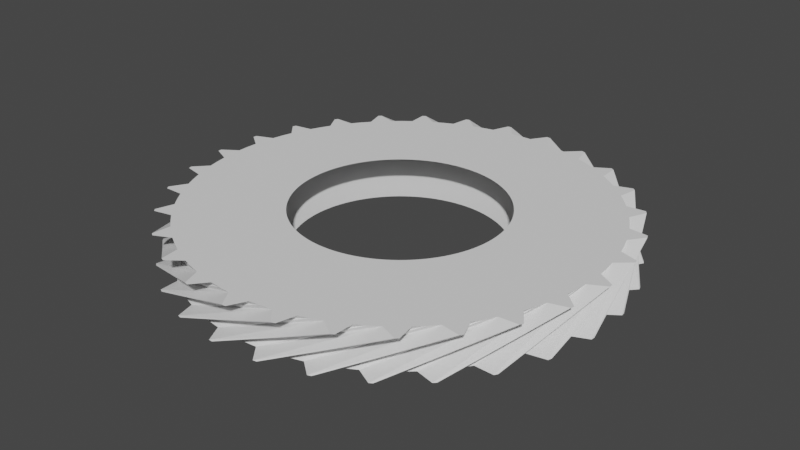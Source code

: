 # Source: gear29.blend  (saved by Blender 3.5.10; exported with 4.5.12 LTS)
import bpy
from mathutils import Matrix  # noqa: F401  (used for matrix-valued properties, if any)

bpy.ops.wm.read_factory_settings(use_empty=True)
scene = bpy.context.scene
scene.name = 'Scene'

# ---- collections
col_collection = bpy.data.collections.new('Collection'); scene.collection.children.link(col_collection)

# ---- world
world_world = bpy.data.worlds.new('World'); scene.world = world_world
world_world.use_nodes = True; world_world.node_tree.nodes.clear()
_N = world_world.node_tree.nodes; _L = world_world.node_tree.links
n0 = _N.new('ShaderNodeOutputWorld'); n0.name = 'World Output'; n0.location = (300, 300)
n1 = _N.new('ShaderNodeBackground'); n1.name = 'Background'; n1.location = (10, 300)
n1.inputs[0].default_value = (0.05088, 0.05088, 0.05088, 1.0)
_L.new(n1.outputs[0], n0.inputs[0])
n0.is_active_output = True
world_world.color = (0.05088, 0.05088, 0.05088)
world_world.use_sun_shadow = False
world_world.sun_shadow_jitter_overblur = 0.0

# ---- meshes
me_gear = bpy.data.meshes.new('Gear')
me_gear.from_pydata([(1.02, 0.0, -0.2), (1.019, 0.05522, -0.2), (1.014, 0.1103, -0.2), (1.007, 0.165, -0.2), (2.03, 0.0, -0.2), (2.027, 0.1099, -0.2), (2.018, 0.2195, -0.2), (2.003, 0.3284, -0.2), (2.027, 0.1099, -0.2), (2.018, 0.2195, -0.2), (2.003, 0.3284, -0.2), (2.179, 0.2186, -0.2), (2.177, 0.2368, -0.2), (2.175, 0.2549, -0.2), (0.8841, 0.5086, 0.2), (0.8553, 0.5557, 0.2), (0.824, 0.6012, 0.2), (0.7902, 0.645, 0.2), (1.76, 1.012, 0.2), (1.702, 1.106, 0.2), (1.64, 1.197, 0.2), (1.573, 1.284, 0.2), (1.702, 1.106, 0.2), (1.64, 1.197, 0.2), (1.573, 1.284, 0.2), (1.78, 1.276, 0.2), (1.769, 1.291, 0.2), (1.758, 1.306, 0.2), (0.9962, 0.2193, -0.2), (0.9828, 0.2729, -0.2), (0.9666, 0.3257, -0.2), (0.9476, 0.3775, -0.2), (1.983, 0.4364, -0.2), (1.956, 0.5431, -0.2), (1.924, 0.6482, -0.2), (1.886, 0.7514, -0.2), (1.956, 0.5431, -0.2), (1.924, 0.6482, -0.2), (1.886, 0.7514, -0.2), (2.081, 0.682, -0.2), (2.075, 0.6993, -0.2), (2.069, 0.7165, -0.2), (0.7541, 0.6868, 0.2), (0.7159, 0.7266, 0.2), (0.6755, 0.7643, 0.2), (0.6331, 0.7997, 0.2), (1.501, 1.367, 0.2), (1.425, 1.446, 0.2), (1.344, 1.521, 0.2), (1.26, 1.592, 0.2), (1.425, 1.446, 0.2), (1.344, 1.521, 0.2), (1.26, 1.592, 0.2), (1.464, 1.629, 0.2), (1.45, 1.641, 0.2), (1.437, 1.653, 0.2), (0.9257, 0.4283, -0.2), (0.9012, 0.4778, -0.2), (0.874, 0.5259, -0.2), (0.8442, 0.5724, -0.2), (1.842, 0.8524, -0.2), (1.794, 0.9509, -0.2), (1.739, 1.047, -0.2), (1.68, 1.139, -0.2), (1.794, 0.9509, -0.2), (1.739, 1.047, -0.2), (1.68, 1.139, -0.2), (1.886, 1.113, -0.2), (1.877, 1.129, -0.2), (1.867, 1.145, -0.2), (0.5889, 0.8328, 0.2), (0.5429, 0.8635, 0.2), (0.4954, 0.8916, 0.2), (0.4464, 0.9171, 0.2), (1.172, 1.658, 0.2), (1.081, 1.719, 0.2), (0.9859, 1.775, 0.2), (0.8884, 1.825, 0.2), (1.081, 1.719, 0.2), (0.9859, 1.775, 0.2), (0.8884, 1.825, 0.2), (1.08, 1.905, 0.2), (1.064, 1.914, 0.2), (1.048, 1.923, 0.2), (0.812, 0.6173, -0.2), (0.7774, 0.6603, -0.2), (0.7405, 0.7015, -0.2), (0.7015, 0.7405, -0.2), (1.616, 1.229, -0.2), (1.547, 1.314, -0.2), (1.474, 1.396, -0.2), (1.396, 1.474, -0.2), (1.547, 1.314, -0.2), (1.474, 1.396, -0.2), (1.396, 1.474, -0.2), (1.602, 1.493, -0.2), (1.59, 1.506, -0.2), (1.577, 1.519, -0.2), (0.3961, 0.94, 0.2), (0.3446, 0.96, 0.2), (0.2921, 0.9773, 0.2), (0.2388, 0.9917, 0.2), (0.7882, 1.871, 0.2), (0.6858, 1.911, 0.2), (0.5814, 1.945, 0.2), (0.4752, 1.974, 0.2), (0.6858, 1.911, 0.2), (0.5814, 1.945, 0.2), (0.4752, 1.974, 0.2), (0.6446, 2.093, 0.2), (0.6272, 2.098, 0.2), (0.6097, 2.103, 0.2), (0.6603, 0.7774, -0.2), (0.6173, 0.812, -0.2), (0.5724, 0.8442, -0.2), (0.5259, 0.874, -0.2), (1.314, 1.547, -0.2), (1.229, 1.616, -0.2), (1.139, 1.68, -0.2), (1.047, 1.739, -0.2), (1.229, 1.616, -0.2), (1.139, 1.68, -0.2), (1.047, 1.739, -0.2), (1.244, 1.802, -0.2), (1.229, 1.813, -0.2), (1.214, 1.823, -0.2), (0.1847, 1.003, 0.2), (0.1302, 1.012, 0.2), (0.0752, 1.017, 0.2), (0.02002, 1.02, 0.2), (0.3677, 1.996, 0.2), (0.259, 2.013, 0.2), (0.1497, 2.024, 0.2), (0.03984, 2.03, 0.2), (0.259, 2.013, 0.2), (0.1497, 2.024, 0.2), (0.03984, 2.03, 0.2), (0.1796, 2.183, 0.2), (0.1615, 2.184, 0.2), (0.1433, 2.185, 0.2), (0.4778, 0.9012, -0.2), (0.4283, 0.9257, -0.2), (0.3775, 0.9476, -0.2), (0.3257, 0.9666, -0.2), (0.9509, 1.794, -0.2), (0.8524, 1.842, -0.2), (0.7514, 1.886, -0.2), (0.6482, 1.924, -0.2), (0.8524, 1.842, -0.2), (0.7514, 1.886, -0.2), (0.6482, 1.924, -0.2), (0.8275, 2.028, -0.2), (0.8106, 2.034, -0.2), (0.7936, 2.041, -0.2), (-0.03522, 1.019, 0.2), (-0.09036, 1.016, 0.2), (-0.1452, 1.01, 0.2), (-0.1997, 1.0, 0.2), (-0.0701, 2.029, 0.2), (-0.1798, 2.022, 0.2), (-0.289, 2.009, 0.2), (-0.3974, 1.991, 0.2), (-0.1798, 2.022, 0.2), (-0.289, 2.009, 0.2), (-0.3974, 1.991, 0.2), (-0.2938, 2.17, 0.2), (-0.3118, 2.168, 0.2), (-0.3299, 2.165, 0.2), (0.2729, 0.9828, -0.2), (0.2193, 0.9962, -0.2), (0.165, 1.007, -0.2), (0.1103, 1.014, -0.2), (0.5431, 1.956, -0.2), (0.4364, 1.983, -0.2), (0.3284, 2.003, -0.2), (0.2195, 2.018, -0.2), (0.4364, 1.983, -0.2), (0.3284, 2.003, -0.2), (0.2195, 2.018, -0.2), (0.3723, 2.158, -0.2), (0.3543, 2.161, -0.2), (0.3363, 2.164, -0.2), (-0.2535, 0.988, 0.2), (-0.3067, 0.9728, 0.2), (-0.3589, 0.9548, 0.2), (-0.41, 0.934, 0.2), (-0.5046, 1.966, 0.2), (-0.6103, 1.936, 0.2), (-0.7142, 1.9, 0.2), (-0.8161, 1.859, 0.2), (-0.6103, 1.936, 0.2), (-0.7142, 1.9, 0.2), (-0.8161, 1.859, 0.2), (-0.7534, 2.056, 0.2), (-0.7705, 2.05, 0.2), (-0.7876, 2.043, 0.2), (0.05522, 1.019, -0.2), (6.246e-17, 1.02, -0.2), (-0.05522, 1.019, -0.2), (-0.1103, 1.014, -0.2), (0.1099, 2.027, -0.2), (1.243e-16, 2.03, -0.2), (-0.1099, 2.027, -0.2), (-0.2195, 2.018, -0.2), (1.243e-16, 2.03, -0.2), (-0.1099, 2.027, -0.2), (-0.2195, 2.018, -0.2), (-0.1003, 2.188, -0.2), (-0.1186, 2.187, -0.2), (-0.1368, 2.186, -0.2), (-0.46, 0.9104, 0.2), (-0.5086, 0.8841, 0.2), (-0.5557, 0.8553, 0.2), (-0.6012, 0.824, 0.2), (-0.9155, 1.812, 0.2), (-1.012, 1.76, 0.2), (-1.106, 1.702, 0.2), (-1.197, 1.64, 0.2), (-1.012, 1.76, 0.2), (-1.106, 1.702, 0.2), (-1.197, 1.64, 0.2), (-1.178, 1.846, 0.2), (-1.193, 1.836, 0.2), (-1.208, 1.826, 0.2), (-0.165, 1.007, -0.2), (-0.2193, 0.9962, -0.2), (-0.2729, 0.9828, -0.2), (-0.3257, 0.9666, -0.2), (-0.3284, 2.003, -0.2), (-0.4364, 1.983, -0.2), (-0.5431, 1.956, -0.2), (-0.6482, 1.924, -0.2), (-0.4364, 1.983, -0.2), (-0.5431, 1.956, -0.2), (-0.6482, 1.924, -0.2), (-0.5683, 2.115, -0.2), (-0.5859, 2.11, -0.2), (-0.6034, 2.105, -0.2), (-0.645, 0.7902, 0.2), (-0.6868, 0.7541, 0.2), (-0.7266, 0.7159, 0.2), (-0.7643, 0.6755, 0.2), (-1.284, 1.573, 0.2), (-1.367, 1.501, 0.2), (-1.446, 1.425, 0.2), (-1.521, 1.344, 0.2), (-1.367, 1.501, 0.2), (-1.446, 1.425, 0.2), (-1.521, 1.344, 0.2), (-1.547, 1.55, 0.2), (-1.56, 1.537, 0.2), (-1.573, 1.524, 0.2), (-0.3775, 0.9476, -0.2), (-0.4283, 0.9257, -0.2), (-0.4778, 0.9012, -0.2), (-0.5259, 0.874, -0.2), (-0.7514, 1.886, -0.2), (-0.8524, 1.842, -0.2), (-0.9509, 1.794, -0.2), (-1.047, 1.739, -0.2), (-0.8524, 1.842, -0.2), (-0.9509, 1.794, -0.2), (-1.047, 1.739, -0.2), (-1.01, 1.943, -0.2), (-1.026, 1.935, -0.2), (-1.042, 1.926, -0.2), (-0.7997, 0.6331, 0.2), (-0.8328, 0.5889, 0.2), (-0.8635, 0.5429, 0.2), (-0.8916, 0.4954, 0.2), (-1.592, 1.26, 0.2), (-1.658, 1.172, 0.2), (-1.719, 1.081, 0.2), (-1.775, 0.9859, 0.2), (-1.658, 1.172, 0.2), (-1.719, 1.081, 0.2), (-1.775, 0.9859, 0.2), (-1.844, 1.181, 0.2), (-1.854, 1.166, 0.2), (-1.864, 1.15, 0.2), (-0.5724, 0.8442, -0.2), (-0.6173, 0.812, -0.2), (-0.6603, 0.7774, -0.2), (-0.7015, 0.7405, -0.2), (-1.139, 1.68, -0.2), (-1.229, 1.616, -0.2), (-1.314, 1.547, -0.2), (-1.396, 1.474, -0.2), (-1.229, 1.616, -0.2), (-1.314, 1.547, -0.2), (-1.396, 1.474, -0.2), (-1.404, 1.681, -0.2), (-1.418, 1.669, -0.2), (-1.432, 1.657, -0.2), (-0.9171, 0.4464, 0.2), (-0.94, 0.3961, 0.2), (-0.96, 0.3446, 0.2), (-0.9773, 0.2921, 0.2), (-1.825, 0.8884, 0.2), (-1.871, 0.7882, 0.2), (-1.911, 0.6858, 0.2), (-1.945, 0.5814, 0.2), (-1.871, 0.7882, 0.2), (-1.911, 0.6858, 0.2), (-1.945, 0.5814, 0.2), (-2.055, 0.757, 0.2), (-2.061, 0.7399, 0.2), (-2.067, 0.7227, 0.2), (-0.7405, 0.7015, -0.2), (-0.7774, 0.6603, -0.2), (-0.812, 0.6173, -0.2), (-0.8442, 0.5724, -0.2), (-1.474, 1.396, -0.2), (-1.547, 1.314, -0.2), (-1.616, 1.229, -0.2), (-1.68, 1.139, -0.2), (-1.547, 1.314, -0.2), (-1.616, 1.229, -0.2), (-1.68, 1.139, -0.2), (-1.732, 1.34, -0.2), (-1.743, 1.325, -0.2), (-1.754, 1.311, -0.2), (-0.9917, 0.2388, 0.2), (-1.003, 0.1847, 0.2), (-1.012, 0.1302, 0.2), (-1.017, 0.0752, 0.2), (-1.974, 0.4752, 0.2), (-1.996, 0.3677, 0.2), (-2.013, 0.259, 0.2), (-2.024, 0.1497, 0.2), (-1.996, 0.3677, 0.2), (-2.013, 0.259, 0.2), (-2.024, 0.1497, 0.2), (-2.17, 0.2975, 0.2), (-2.172, 0.2795, 0.2), (-2.174, 0.2614, 0.2), (-0.874, 0.5259, -0.2), (-0.9012, 0.4778, -0.2), (-0.9257, 0.4283, -0.2), (-0.9476, 0.3775, -0.2), (-1.739, 1.047, -0.2), (-1.794, 0.9509, -0.2), (-1.842, 0.8524, -0.2), (-1.886, 0.7514, -0.2), (-1.794, 0.9509, -0.2), (-1.842, 0.8524, -0.2), (-1.886, 0.7514, -0.2), (-1.98, 0.9361, -0.2), (-1.988, 0.9196, -0.2), (-1.995, 0.903, -0.2), (-1.02, 0.02002, 0.2), (-1.019, -0.03522, 0.2), (-1.016, -0.09036, 0.2), (-1.01, -0.1452, 0.2), (-2.03, 0.03984, 0.2), (-2.029, -0.0701, 0.2), (-2.022, -0.1798, 0.2), (-2.009, -0.289, 0.2), (-2.029, -0.0701, 0.2), (-2.022, -0.1798, 0.2), (-2.009, -0.289, 0.2), (-2.183, -0.1758, 0.2), (-2.181, -0.194, 0.2), (-2.18, -0.2122, 0.2), (-0.9666, 0.3257, -0.2), (-0.9828, 0.2729, -0.2), (-0.9962, 0.2193, -0.2), (-1.007, 0.165, -0.2), (-1.924, 0.6482, -0.2), (-1.956, 0.5431, -0.2), (-1.983, 0.4364, -0.2), (-2.003, 0.3284, -0.2), (-1.956, 0.5431, -0.2), (-1.983, 0.4364, -0.2), (-2.003, 0.3284, -0.2), (-2.135, 0.4886, -0.2), (-2.139, 0.4708, -0.2), (-2.143, 0.4529, -0.2), (-1.0, -0.1997, 0.2), (-0.988, -0.2535, 0.2), (-0.9728, -0.3067, 0.2), (-0.9548, -0.3589, 0.2), (-1.991, -0.3974, 0.2), (-1.966, -0.5046, 0.2), (-1.936, -0.6103, 0.2), (-1.9, -0.7142, 0.2), (-1.966, -0.5046, 0.2), (-1.936, -0.6103, 0.2), (-1.9, -0.7142, 0.2), (-2.094, -0.641, 0.2), (-2.089, -0.6584, 0.2), (-2.083, -0.6758, 0.2), (-1.014, 0.1103, -0.2), (-1.019, 0.05522, -0.2), (-1.02, 1.249e-16, -0.2), (-1.019, -0.05522, -0.2), (-2.018, 0.2195, -0.2), (-2.027, 0.1099, -0.2), (-2.03, 2.486e-16, -0.2), (-2.027, -0.1099, -0.2), (-2.027, 0.1099, -0.2), (-2.03, 2.486e-16, -0.2), (-2.027, -0.1099, -0.2), (-2.19, 0.01825, -0.2), (-2.19, 2.682e-16, -0.2), (-2.19, -0.01825, -0.2), (-0.934, -0.41, 0.2), (-0.9104, -0.46, 0.2), (-0.8841, -0.5086, 0.2), (-0.8553, -0.5557, 0.2), (-1.859, -0.8161, 0.2), (-1.812, -0.9155, 0.2), (-1.76, -1.012, 0.2), (-1.702, -1.106, 0.2), (-1.812, -0.9155, 0.2), (-1.76, -1.012, 0.2), (-1.702, -1.106, 0.2), (-1.907, -1.076, 0.2), (-1.898, -1.092, 0.2), (-1.889, -1.108, 0.2), (-1.014, -0.1103, -0.2), (-1.007, -0.165, -0.2), (-0.9962, -0.2193, -0.2), (-0.9828, -0.2729, -0.2), (-2.018, -0.2195, -0.2), (-2.003, -0.3284, -0.2), (-1.983, -0.4364, -0.2), (-1.956, -0.5431, -0.2), (-2.003, -0.3284, -0.2), (-1.983, -0.4364, -0.2), (-1.956, -0.5431, -0.2), (-2.143, -0.4529, -0.2), (-2.139, -0.4708, -0.2), (-2.135, -0.4886, -0.2), (-0.824, -0.6012, 0.2), (-0.7902, -0.645, 0.2), (-0.7541, -0.6868, 0.2), (-0.7159, -0.7266, 0.2), (-1.64, -1.197, 0.2), (-1.573, -1.284, 0.2), (-1.501, -1.367, 0.2), (-1.425, -1.446, 0.2), (-1.573, -1.284, 0.2), (-1.501, -1.367, 0.2), (-1.425, -1.446, 0.2), (-1.631, -1.461, 0.2), (-1.619, -1.475, 0.2), (-1.607, -1.488, 0.2), (-0.9666, -0.3257, -0.2), (-0.9476, -0.3775, -0.2), (-0.9257, -0.4283, -0.2), (-0.9012, -0.4778, -0.2), (-1.924, -0.6482, -0.2), (-1.886, -0.7514, -0.2), (-1.842, -0.8524, -0.2), (-1.794, -0.9509, -0.2), (-1.886, -0.7514, -0.2), (-1.842, -0.8524, -0.2), (-1.794, -0.9509, -0.2), (-1.995, -0.903, -0.2), (-1.988, -0.9196, -0.2), (-1.98, -0.9361, -0.2), (-0.6755, -0.7643, 0.2), (-0.6331, -0.7997, 0.2), (-0.5889, -0.8328, 0.2), (-0.5429, -0.8635, 0.2), (-1.344, -1.521, 0.2), (-1.26, -1.592, 0.2), (-1.172, -1.658, 0.2), (-1.081, -1.719, 0.2), (-1.26, -1.592, 0.2), (-1.172, -1.658, 0.2), (-1.081, -1.719, 0.2), (-1.279, -1.778, 0.2), (-1.264, -1.788, 0.2), (-1.249, -1.799, 0.2), (-0.874, -0.5259, -0.2), (-0.8442, -0.5724, -0.2), (-0.812, -0.6173, -0.2), (-0.7774, -0.6603, -0.2), (-1.739, -1.047, -0.2), (-1.68, -1.139, -0.2), (-1.616, -1.229, -0.2), (-1.547, -1.314, -0.2), (-1.68, -1.139, -0.2), (-1.616, -1.229, -0.2), (-1.547, -1.314, -0.2), (-1.754, -1.311, -0.2), (-1.743, -1.325, -0.2), (-1.732, -1.34, -0.2), (-0.4954, -0.8916, 0.2), (-0.4464, -0.9171, 0.2), (-0.3961, -0.94, 0.2), (-0.3446, -0.96, 0.2), (-0.9859, -1.775, 0.2), (-0.8884, -1.825, 0.2), (-0.7882, -1.871, 0.2), (-0.6858, -1.911, 0.2), (-0.8884, -1.825, 0.2), (-0.7882, -1.871, 0.2), (-0.6858, -1.911, 0.2), (-0.8672, -2.011, 0.2), (-0.8504, -2.018, 0.2), (-0.8335, -2.025, 0.2), (-0.7405, -0.7015, -0.2), (-0.7015, -0.7405, -0.2), (-0.6603, -0.7774, -0.2), (-0.6173, -0.812, -0.2), (-1.474, -1.396, -0.2), (-1.396, -1.474, -0.2), (-1.314, -1.547, -0.2), (-1.229, -1.616, -0.2), (-1.396, -1.474, -0.2), (-1.314, -1.547, -0.2), (-1.229, -1.616, -0.2), (-1.432, -1.657, -0.2), (-1.418, -1.669, -0.2), (-1.404, -1.681, -0.2), (-0.2921, -0.9773, 0.2), (-0.2388, -0.9917, 0.2), (-0.1847, -1.003, 0.2), (-0.1302, -1.012, 0.2), (-0.5814, -1.945, 0.2), (-0.4752, -1.974, 0.2), (-0.3677, -1.996, 0.2), (-0.259, -2.013, 0.2), (-0.4752, -1.974, 0.2), (-0.3677, -1.996, 0.2), (-0.259, -2.013, 0.2), (-0.4146, -2.15, 0.2), (-0.3966, -2.154, 0.2), (-0.3787, -2.157, 0.2), (-0.5724, -0.8442, -0.2), (-0.5259, -0.874, -0.2), (-0.4778, -0.9012, -0.2), (-0.4283, -0.9257, -0.2), (-1.139, -1.68, -0.2), (-1.047, -1.739, -0.2), (-0.9509, -1.794, -0.2), (-0.8524, -1.842, -0.2), (-1.047, -1.739, -0.2), (-0.9509, -1.794, -0.2), (-0.8524, -1.842, -0.2), (-1.042, -1.926, -0.2), (-1.026, -1.935, -0.2), (-1.01, -1.943, -0.2), (-0.0752, -1.017, 0.2), (-0.02002, -1.02, 0.2), (0.03522, -1.019, 0.2), (0.09036, -1.016, 0.2), (-0.1497, -2.024, 0.2), (-0.03984, -2.03, 0.2), (0.0701, -2.029, 0.2), (0.1798, -2.022, 0.2), (-0.03984, -2.03, 0.2), (0.0701, -2.029, 0.2), (0.1798, -2.022, 0.2), (0.05739, -2.189, 0.2), (0.07563, -2.189, 0.2), (0.09386, -2.188, 0.2), (-0.3775, -0.9476, -0.2), (-0.3257, -0.9666, -0.2), (-0.2729, -0.9828, -0.2), (-0.2193, -0.9962, -0.2), (-0.7514, -1.886, -0.2), (-0.6482, -1.924, -0.2), (-0.5431, -1.956, -0.2), (-0.4364, -1.983, -0.2), (-0.6482, -1.924, -0.2), (-0.5431, -1.956, -0.2), (-0.4364, -1.983, -0.2), (-0.6034, -2.105, -0.2), (-0.5859, -2.11, -0.2), (-0.5683, -2.115, -0.2), (0.1452, -1.01, 0.2), (0.1997, -1.0, 0.2), (0.2535, -0.988, 0.2), (0.3067, -0.9728, 0.2), (0.289, -2.009, 0.2), (0.3974, -1.991, 0.2), (0.5046, -1.966, 0.2), (0.6103, -1.936, 0.2), (0.3974, -1.991, 0.2), (0.5046, -1.966, 0.2), (0.6103, -1.936, 0.2), (0.5267, -2.126, 0.2), (0.5444, -2.121, 0.2), (0.562, -2.117, 0.2), (-0.165, -1.007, -0.2), (-0.1103, -1.014, -0.2), (-0.05522, -1.019, -0.2), (-1.874e-16, -1.02, -0.2), (-0.3284, -2.003, -0.2), (-0.2195, -2.018, -0.2), (-0.1099, -2.027, -0.2), (-3.729e-16, -2.03, -0.2), (-0.2195, -2.018, -0.2), (-0.1099, -2.027, -0.2), (-3.729e-16, -2.03, -0.2), (-0.1368, -2.186, -0.2), (-0.1186, -2.187, -0.2), (-0.1003, -2.188, -0.2), (0.3589, -0.9548, 0.2), (0.41, -0.934, 0.2), (0.46, -0.9104, 0.2), (0.5086, -0.8841, 0.2), (0.7142, -1.9, 0.2), (0.8161, -1.859, 0.2), (0.9155, -1.812, 0.2), (1.012, -1.76, 0.2), (0.8161, -1.859, 0.2), (0.9155, -1.812, 0.2), (1.012, -1.76, 0.2), (0.9713, -1.963, 0.2), (0.9876, -1.955, 0.2), (1.004, -1.946, 0.2), (0.05522, -1.019, -0.2), (0.1103, -1.014, -0.2), (0.165, -1.007, -0.2), (0.2193, -0.9962, -0.2), (0.1099, -2.027, -0.2), (0.2195, -2.018, -0.2), (0.3284, -2.003, -0.2), (0.4364, -1.983, -0.2), (0.2195, -2.018, -0.2), (0.3284, -2.003, -0.2), (0.4364, -1.983, -0.2), (0.3363, -2.164, -0.2), (0.3543, -2.161, -0.2), (0.3723, -2.158, -0.2), (0.5557, -0.8553, 0.2), (0.6012, -0.824, 0.2), (0.645, -0.7902, 0.2), (0.6868, -0.7541, 0.2), (1.106, -1.702, 0.2), (1.197, -1.64, 0.2), (1.284, -1.573, 0.2), (1.367, -1.501, 0.2), (1.197, -1.64, 0.2), (1.284, -1.573, 0.2), (1.367, -1.501, 0.2), (1.371, -1.708, 0.2), (1.385, -1.697, 0.2), (1.399, -1.685, 0.2), (0.2729, -0.9828, -0.2), (0.3257, -0.9666, -0.2), (0.3775, -0.9476, -0.2), (0.4283, -0.9257, -0.2), (0.5431, -1.956, -0.2), (0.6482, -1.924, -0.2), (0.7514, -1.886, -0.2), (0.8524, -1.842, -0.2), (0.6482, -1.924, -0.2), (0.7514, -1.886, -0.2), (0.8524, -1.842, -0.2), (0.7936, -2.041, -0.2), (0.8106, -2.034, -0.2), (0.8275, -2.028, -0.2), (0.7266, -0.7159, 0.2), (0.7643, -0.6755, 0.2), (0.7997, -0.6331, 0.2), (0.8328, -0.5889, 0.2), (1.446, -1.425, 0.2), (1.521, -1.344, 0.2), (1.592, -1.26, 0.2), (1.658, -1.172, 0.2), (1.521, -1.344, 0.2), (1.592, -1.26, 0.2), (1.658, -1.172, 0.2), (1.706, -1.374, 0.2), (1.717, -1.359, 0.2), (1.728, -1.345, 0.2), (0.4778, -0.9012, -0.2), (0.5259, -0.874, -0.2), (0.5724, -0.8442, -0.2), (0.6173, -0.812, -0.2), (0.9509, -1.794, -0.2), (1.047, -1.739, -0.2), (1.139, -1.68, -0.2), (1.229, -1.616, -0.2), (1.047, -1.739, -0.2), (1.139, -1.68, -0.2), (1.229, -1.616, -0.2), (1.214, -1.823, -0.2), (1.229, -1.813, -0.2), (1.244, -1.802, -0.2), (0.8635, -0.5429, 0.2), (0.8916, -0.4954, 0.2), (0.9171, -0.4464, 0.2), (0.94, -0.3961, 0.2), (1.719, -1.081, 0.2), (1.775, -0.9859, 0.2), (1.825, -0.8884, 0.2), (1.871, -0.7882, 0.2), (1.775, -0.9859, 0.2), (1.825, -0.8884, 0.2), (1.871, -0.7882, 0.2), (1.961, -0.9748, 0.2), (1.969, -0.9584, 0.2), (1.977, -0.9419, 0.2), (0.6603, -0.7774, -0.2), (0.7015, -0.7405, -0.2), (0.7405, -0.7015, -0.2), (0.7774, -0.6603, -0.2), (1.314, -1.547, -0.2), (1.396, -1.474, -0.2), (1.474, -1.396, -0.2), (1.547, -1.314, -0.2), (1.396, -1.474, -0.2), (1.474, -1.396, -0.2), (1.547, -1.314, -0.2), (1.577, -1.519, -0.2), (1.59, -1.506, -0.2), (1.602, -1.493, -0.2), (0.96, -0.3446, 0.2), (0.9773, -0.2921, 0.2), (0.9917, -0.2388, 0.2), (1.003, -0.1847, 0.2), (1.911, -0.6858, 0.2), (1.945, -0.5814, 0.2), (1.974, -0.4752, 0.2), (1.996, -0.3677, 0.2), (1.945, -0.5814, 0.2), (1.974, -0.4752, 0.2), (1.996, -0.3677, 0.2), (2.125, -0.5304, 0.2), (2.129, -0.5127, 0.2), (2.133, -0.4949, 0.2), (0.812, -0.6173, -0.2), (0.8442, -0.5724, -0.2), (0.874, -0.5259, -0.2), (0.9012, -0.4778, -0.2), (1.616, -1.229, -0.2), (1.68, -1.139, -0.2), (1.739, -1.047, -0.2), (1.794, -0.9509, -0.2), (1.68, -1.139, -0.2), (1.739, -1.047, -0.2), (1.794, -0.9509, -0.2), (1.867, -1.145, -0.2), (1.877, -1.129, -0.2), (1.886, -1.113, -0.2), (1.012, -0.1302, 0.2), (1.017, -0.0752, 0.2), (1.02, -0.02002, 0.2), (1.019, 0.03522, 0.2), (2.013, -0.259, 0.2), (2.024, -0.1497, 0.2), (2.03, -0.03984, 0.2), (2.029, 0.0701, 0.2), (2.024, -0.1497, 0.2), (2.03, -0.03984, 0.2), (2.029, 0.0701, 0.2), (2.189, -0.06122, 0.2), (2.19, -0.04298, 0.2), (2.19, -0.02473, 0.2), (0.9257, -0.4283, -0.2), (0.9476, -0.3775, -0.2), (0.9666, -0.3257, -0.2), (0.9828, -0.2729, -0.2), (1.842, -0.8524, -0.2), (1.886, -0.7514, -0.2), (1.924, -0.6482, -0.2), (1.956, -0.5431, -0.2), (1.886, -0.7514, -0.2), (1.924, -0.6482, -0.2), (1.956, -0.5431, -0.2), (2.069, -0.7165, -0.2), (2.075, -0.6993, -0.2), (2.081, -0.682, -0.2), (1.016, 0.09036, 0.2), (1.01, 0.1452, 0.2), (1.0, 0.1997, 0.2), (0.988, 0.2535, 0.2), (2.022, 0.1798, 0.2), (2.009, 0.289, 0.2), (1.991, 0.3974, 0.2), (1.966, 0.5046, 0.2), (2.009, 0.289, 0.2), (1.991, 0.3974, 0.2), (1.966, 0.5046, 0.2), (2.151, 0.4108, 0.2), (2.148, 0.4287, 0.2), (2.144, 0.4466, 0.2), (0.9962, -0.2193, -0.2), (1.007, -0.165, -0.2), (1.014, -0.1103, -0.2), (1.019, -0.05522, -0.2), (1.983, -0.4364, -0.2), (2.003, -0.3284, -0.2), (2.018, -0.2195, -0.2), (2.027, -0.1099, -0.2), (2.003, -0.3284, -0.2), (2.018, -0.2195, -0.2), (2.027, -0.1099, -0.2), (2.175, -0.2549, -0.2), (2.177, -0.2368, -0.2), (2.179, -0.2186, -0.2), (0.9728, 0.3067, 0.2), (0.9548, 0.3589, 0.2), (0.934, 0.41, 0.2), (0.9104, 0.46, 0.2), (1.936, 0.6103, 0.2), (1.9, 0.7142, 0.2), (1.859, 0.8161, 0.2), (1.812, 0.9155, 0.2), (1.9, 0.7142, 0.2), (1.859, 0.8161, 0.2), (1.812, 0.9155, 0.2), (2.013, 0.8636, 0.2), (2.005, 0.8804, 0.2), (1.998, 0.8971, 0.2)], [], [(4, 0, 1, 5), (5, 1, 2, 6), (6, 2, 3, 7), (8, 5, 6, 9), (9, 6, 7, 10), (11, 8, 9, 12), (12, 9, 10, 13), (14, 18, 19, 15), (15, 19, 20, 16), (16, 20, 21, 17), (19, 22, 23, 20), (20, 23, 24, 21), (22, 25, 26, 23), (23, 26, 27, 24), (18, 4, 5, 19), (19, 5, 8, 22), (22, 8, 11, 25), (25, 11, 12, 26), (26, 12, 13, 27), (27, 13, 10, 24), (24, 10, 7, 21), (32, 28, 29, 33), (33, 29, 30, 34), (34, 30, 31, 35), (36, 33, 34, 37), (37, 34, 35, 38), (39, 36, 37, 40), (40, 37, 38, 41), (42, 46, 47, 43), (43, 47, 48, 44), (44, 48, 49, 45), (47, 50, 51, 48), (48, 51, 52, 49), (50, 53, 54, 51), (51, 54, 55, 52), (46, 32, 33, 47), (47, 33, 36, 50), (50, 36, 39, 53), (53, 39, 40, 54), (54, 40, 41, 55), (55, 41, 38, 52), (52, 38, 35, 49), (3, 28, 32, 7), (7, 32, 46, 21), (21, 46, 42, 17), (60, 56, 57, 61), (61, 57, 58, 62), (62, 58, 59, 63), (64, 61, 62, 65), (65, 62, 63, 66), (67, 64, 65, 68), (68, 65, 66, 69), (70, 74, 75, 71), (71, 75, 76, 72), (72, 76, 77, 73), (75, 78, 79, 76), (76, 79, 80, 77), (78, 81, 82, 79), (79, 82, 83, 80), (74, 60, 61, 75), (75, 61, 64, 78), (78, 64, 67, 81), (81, 67, 68, 82), (82, 68, 69, 83), (83, 69, 66, 80), (80, 66, 63, 77), (31, 56, 60, 35), (35, 60, 74, 49), (49, 74, 70, 45), (88, 84, 85, 89), (89, 85, 86, 90), (90, 86, 87, 91), (92, 89, 90, 93), (93, 90, 91, 94), (95, 92, 93, 96), (96, 93, 94, 97), (98, 102, 103, 99), (99, 103, 104, 100), (100, 104, 105, 101), (103, 106, 107, 104), (104, 107, 108, 105), (106, 109, 110, 107), (107, 110, 111, 108), (102, 88, 89, 103), (103, 89, 92, 106), (106, 92, 95, 109), (109, 95, 96, 110), (110, 96, 97, 111), (111, 97, 94, 108), (108, 94, 91, 105), (59, 84, 88, 63), (63, 88, 102, 77), (77, 102, 98, 73), (116, 112, 113, 117), (117, 113, 114, 118), (118, 114, 115, 119), (120, 117, 118, 121), (121, 118, 119, 122), (123, 120, 121, 124), (124, 121, 122, 125), (126, 130, 131, 127), (127, 131, 132, 128), (128, 132, 133, 129), (131, 134, 135, 132), (132, 135, 136, 133), (134, 137, 138, 135), (135, 138, 139, 136), (130, 116, 117, 131), (131, 117, 120, 134), (134, 120, 123, 137), (137, 123, 124, 138), (138, 124, 125, 139), (139, 125, 122, 136), (136, 122, 119, 133), (87, 112, 116, 91), (91, 116, 130, 105), (105, 130, 126, 101), (144, 140, 141, 145), (145, 141, 142, 146), (146, 142, 143, 147), (148, 145, 146, 149), (149, 146, 147, 150), (151, 148, 149, 152), (152, 149, 150, 153), (154, 158, 159, 155), (155, 159, 160, 156), (156, 160, 161, 157), (159, 162, 163, 160), (160, 163, 164, 161), (162, 165, 166, 163), (163, 166, 167, 164), (158, 144, 145, 159), (159, 145, 148, 162), (162, 148, 151, 165), (165, 151, 152, 166), (166, 152, 153, 167), (167, 153, 150, 164), (164, 150, 147, 161), (115, 140, 144, 119), (119, 144, 158, 133), (133, 158, 154, 129), (172, 168, 169, 173), (173, 169, 170, 174), (174, 170, 171, 175), (176, 173, 174, 177), (177, 174, 175, 178), (179, 176, 177, 180), (180, 177, 178, 181), (182, 186, 187, 183), (183, 187, 188, 184), (184, 188, 189, 185), (187, 190, 191, 188), (188, 191, 192, 189), (190, 193, 194, 191), (191, 194, 195, 192), (186, 172, 173, 187), (187, 173, 176, 190), (190, 176, 179, 193), (193, 179, 180, 194), (194, 180, 181, 195), (195, 181, 178, 192), (192, 178, 175, 189), (143, 168, 172, 147), (147, 172, 186, 161), (161, 186, 182, 157), (200, 196, 197, 201), (201, 197, 198, 202), (202, 198, 199, 203), (204, 201, 202, 205), (205, 202, 203, 206), (207, 204, 205, 208), (208, 205, 206, 209), (210, 214, 215, 211), (211, 215, 216, 212), (212, 216, 217, 213), (215, 218, 219, 216), (216, 219, 220, 217), (218, 221, 222, 219), (219, 222, 223, 220), (214, 200, 201, 215), (215, 201, 204, 218), (218, 204, 207, 221), (221, 207, 208, 222), (222, 208, 209, 223), (223, 209, 206, 220), (220, 206, 203, 217), (171, 196, 200, 175), (175, 200, 214, 189), (189, 214, 210, 185), (228, 224, 225, 229), (229, 225, 226, 230), (230, 226, 227, 231), (232, 229, 230, 233), (233, 230, 231, 234), (235, 232, 233, 236), (236, 233, 234, 237), (238, 242, 243, 239), (239, 243, 244, 240), (240, 244, 245, 241), (243, 246, 247, 244), (244, 247, 248, 245), (246, 249, 250, 247), (247, 250, 251, 248), (242, 228, 229, 243), (243, 229, 232, 246), (246, 232, 235, 249), (249, 235, 236, 250), (250, 236, 237, 251), (251, 237, 234, 248), (248, 234, 231, 245), (199, 224, 228, 203), (203, 228, 242, 217), (217, 242, 238, 213), (256, 252, 253, 257), (257, 253, 254, 258), (258, 254, 255, 259), (260, 257, 258, 261), (261, 258, 259, 262), (263, 260, 261, 264), (264, 261, 262, 265), (266, 270, 271, 267), (267, 271, 272, 268), (268, 272, 273, 269), (271, 274, 275, 272), (272, 275, 276, 273), (274, 277, 278, 275), (275, 278, 279, 276), (270, 256, 257, 271), (271, 257, 260, 274), (274, 260, 263, 277), (277, 263, 264, 278), (278, 264, 265, 279), (279, 265, 262, 276), (276, 262, 259, 273), (227, 252, 256, 231), (231, 256, 270, 245), (245, 270, 266, 241), (284, 280, 281, 285), (285, 281, 282, 286), (286, 282, 283, 287), (288, 285, 286, 289), (289, 286, 287, 290), (291, 288, 289, 292), (292, 289, 290, 293), (294, 298, 299, 295), (295, 299, 300, 296), (296, 300, 301, 297), (299, 302, 303, 300), (300, 303, 304, 301), (302, 305, 306, 303), (303, 306, 307, 304), (298, 284, 285, 299), (299, 285, 288, 302), (302, 288, 291, 305), (305, 291, 292, 306), (306, 292, 293, 307), (307, 293, 290, 304), (304, 290, 287, 301), (255, 280, 284, 259), (259, 284, 298, 273), (273, 298, 294, 269), (312, 308, 309, 313), (313, 309, 310, 314), (314, 310, 311, 315), (316, 313, 314, 317), (317, 314, 315, 318), (319, 316, 317, 320), (320, 317, 318, 321), (322, 326, 327, 323), (323, 327, 328, 324), (324, 328, 329, 325), (327, 330, 331, 328), (328, 331, 332, 329), (330, 333, 334, 331), (331, 334, 335, 332), (326, 312, 313, 327), (327, 313, 316, 330), (330, 316, 319, 333), (333, 319, 320, 334), (334, 320, 321, 335), (335, 321, 318, 332), (332, 318, 315, 329), (283, 308, 312, 287), (287, 312, 326, 301), (301, 326, 322, 297), (340, 336, 337, 341), (341, 337, 338, 342), (342, 338, 339, 343), (344, 341, 342, 345), (345, 342, 343, 346), (347, 344, 345, 348), (348, 345, 346, 349), (350, 354, 355, 351), (351, 355, 356, 352), (352, 356, 357, 353), (355, 358, 359, 356), (356, 359, 360, 357), (358, 361, 362, 359), (359, 362, 363, 360), (354, 340, 341, 355), (355, 341, 344, 358), (358, 344, 347, 361), (361, 347, 348, 362), (362, 348, 349, 363), (363, 349, 346, 360), (360, 346, 343, 357), (311, 336, 340, 315), (315, 340, 354, 329), (329, 354, 350, 325), (368, 364, 365, 369), (369, 365, 366, 370), (370, 366, 367, 371), (372, 369, 370, 373), (373, 370, 371, 374), (375, 372, 373, 376), (376, 373, 374, 377), (378, 382, 383, 379), (379, 383, 384, 380), (380, 384, 385, 381), (383, 386, 387, 384), (384, 387, 388, 385), (386, 389, 390, 387), (387, 390, 391, 388), (382, 368, 369, 383), (383, 369, 372, 386), (386, 372, 375, 389), (389, 375, 376, 390), (390, 376, 377, 391), (391, 377, 374, 388), (388, 374, 371, 385), (339, 364, 368, 343), (343, 368, 382, 357), (357, 382, 378, 353), (396, 392, 393, 397), (397, 393, 394, 398), (398, 394, 395, 399), (400, 397, 398, 401), (401, 398, 399, 402), (403, 400, 401, 404), (404, 401, 402, 405), (406, 410, 411, 407), (407, 411, 412, 408), (408, 412, 413, 409), (411, 414, 415, 412), (412, 415, 416, 413), (414, 417, 418, 415), (415, 418, 419, 416), (410, 396, 397, 411), (411, 397, 400, 414), (414, 400, 403, 417), (417, 403, 404, 418), (418, 404, 405, 419), (419, 405, 402, 416), (416, 402, 399, 413), (367, 392, 396, 371), (371, 396, 410, 385), (385, 410, 406, 381), (424, 420, 421, 425), (425, 421, 422, 426), (426, 422, 423, 427), (428, 425, 426, 429), (429, 426, 427, 430), (431, 428, 429, 432), (432, 429, 430, 433), (434, 438, 439, 435), (435, 439, 440, 436), (436, 440, 441, 437), (439, 442, 443, 440), (440, 443, 444, 441), (442, 445, 446, 443), (443, 446, 447, 444), (438, 424, 425, 439), (439, 425, 428, 442), (442, 428, 431, 445), (445, 431, 432, 446), (446, 432, 433, 447), (447, 433, 430, 444), (444, 430, 427, 441), (395, 420, 424, 399), (399, 424, 438, 413), (413, 438, 434, 409), (452, 448, 449, 453), (453, 449, 450, 454), (454, 450, 451, 455), (456, 453, 454, 457), (457, 454, 455, 458), (459, 456, 457, 460), (460, 457, 458, 461), (462, 466, 467, 463), (463, 467, 468, 464), (464, 468, 469, 465), (467, 470, 471, 468), (468, 471, 472, 469), (470, 473, 474, 471), (471, 474, 475, 472), (466, 452, 453, 467), (467, 453, 456, 470), (470, 456, 459, 473), (473, 459, 460, 474), (474, 460, 461, 475), (475, 461, 458, 472), (472, 458, 455, 469), (423, 448, 452, 427), (427, 452, 466, 441), (441, 466, 462, 437), (480, 476, 477, 481), (481, 477, 478, 482), (482, 478, 479, 483), (484, 481, 482, 485), (485, 482, 483, 486), (487, 484, 485, 488), (488, 485, 486, 489), (490, 494, 495, 491), (491, 495, 496, 492), (492, 496, 497, 493), (495, 498, 499, 496), (496, 499, 500, 497), (498, 501, 502, 499), (499, 502, 503, 500), (494, 480, 481, 495), (495, 481, 484, 498), (498, 484, 487, 501), (501, 487, 488, 502), (502, 488, 489, 503), (503, 489, 486, 500), (500, 486, 483, 497), (451, 476, 480, 455), (455, 480, 494, 469), (469, 494, 490, 465), (508, 504, 505, 509), (509, 505, 506, 510), (510, 506, 507, 511), (512, 509, 510, 513), (513, 510, 511, 514), (515, 512, 513, 516), (516, 513, 514, 517), (518, 522, 523, 519), (519, 523, 524, 520), (520, 524, 525, 521), (523, 526, 527, 524), (524, 527, 528, 525), (526, 529, 530, 527), (527, 530, 531, 528), (522, 508, 509, 523), (523, 509, 512, 526), (526, 512, 515, 529), (529, 515, 516, 530), (530, 516, 517, 531), (531, 517, 514, 528), (528, 514, 511, 525), (479, 504, 508, 483), (483, 508, 522, 497), (497, 522, 518, 493), (536, 532, 533, 537), (537, 533, 534, 538), (538, 534, 535, 539), (540, 537, 538, 541), (541, 538, 539, 542), (543, 540, 541, 544), (544, 541, 542, 545), (546, 550, 551, 547), (547, 551, 552, 548), (548, 552, 553, 549), (551, 554, 555, 552), (552, 555, 556, 553), (554, 557, 558, 555), (555, 558, 559, 556), (550, 536, 537, 551), (551, 537, 540, 554), (554, 540, 543, 557), (557, 543, 544, 558), (558, 544, 545, 559), (559, 545, 542, 556), (556, 542, 539, 553), (507, 532, 536, 511), (511, 536, 550, 525), (525, 550, 546, 521), (564, 560, 561, 565), (565, 561, 562, 566), (566, 562, 563, 567), (568, 565, 566, 569), (569, 566, 567, 570), (571, 568, 569, 572), (572, 569, 570, 573), (574, 578, 579, 575), (575, 579, 580, 576), (576, 580, 581, 577), (579, 582, 583, 580), (580, 583, 584, 581), (582, 585, 586, 583), (583, 586, 587, 584), (578, 564, 565, 579), (579, 565, 568, 582), (582, 568, 571, 585), (585, 571, 572, 586), (586, 572, 573, 587), (587, 573, 570, 584), (584, 570, 567, 581), (535, 560, 564, 539), (539, 564, 578, 553), (553, 578, 574, 549), (592, 588, 589, 593), (593, 589, 590, 594), (594, 590, 591, 595), (596, 593, 594, 597), (597, 594, 595, 598), (599, 596, 597, 600), (600, 597, 598, 601), (602, 606, 607, 603), (603, 607, 608, 604), (604, 608, 609, 605), (607, 610, 611, 608), (608, 611, 612, 609), (610, 613, 614, 611), (611, 614, 615, 612), (606, 592, 593, 607), (607, 593, 596, 610), (610, 596, 599, 613), (613, 599, 600, 614), (614, 600, 601, 615), (615, 601, 598, 612), (612, 598, 595, 609), (563, 588, 592, 567), (567, 592, 606, 581), (581, 606, 602, 577), (620, 616, 617, 621), (621, 617, 618, 622), (622, 618, 619, 623), (624, 621, 622, 625), (625, 622, 623, 626), (627, 624, 625, 628), (628, 625, 626, 629), (630, 634, 635, 631), (631, 635, 636, 632), (632, 636, 637, 633), (635, 638, 639, 636), (636, 639, 640, 637), (638, 641, 642, 639), (639, 642, 643, 640), (634, 620, 621, 635), (635, 621, 624, 638), (638, 624, 627, 641), (641, 627, 628, 642), (642, 628, 629, 643), (643, 629, 626, 640), (640, 626, 623, 637), (591, 616, 620, 595), (595, 620, 634, 609), (609, 634, 630, 605), (648, 644, 645, 649), (649, 645, 646, 650), (650, 646, 647, 651), (652, 649, 650, 653), (653, 650, 651, 654), (655, 652, 653, 656), (656, 653, 654, 657), (658, 662, 663, 659), (659, 663, 664, 660), (660, 664, 665, 661), (663, 666, 667, 664), (664, 667, 668, 665), (666, 669, 670, 667), (667, 670, 671, 668), (662, 648, 649, 663), (663, 649, 652, 666), (666, 652, 655, 669), (669, 655, 656, 670), (670, 656, 657, 671), (671, 657, 654, 668), (668, 654, 651, 665), (619, 644, 648, 623), (623, 648, 662, 637), (637, 662, 658, 633), (676, 672, 673, 677), (677, 673, 674, 678), (678, 674, 675, 679), (680, 677, 678, 681), (681, 678, 679, 682), (683, 680, 681, 684), (684, 681, 682, 685), (686, 690, 691, 687), (687, 691, 692, 688), (688, 692, 693, 689), (691, 694, 695, 692), (692, 695, 696, 693), (694, 697, 698, 695), (695, 698, 699, 696), (690, 676, 677, 691), (691, 677, 680, 694), (694, 680, 683, 697), (697, 683, 684, 698), (698, 684, 685, 699), (699, 685, 682, 696), (696, 682, 679, 693), (647, 672, 676, 651), (651, 676, 690, 665), (665, 690, 686, 661), (704, 700, 701, 705), (705, 701, 702, 706), (706, 702, 703, 707), (708, 705, 706, 709), (709, 706, 707, 710), (711, 708, 709, 712), (712, 709, 710, 713), (714, 718, 719, 715), (715, 719, 720, 716), (716, 720, 721, 717), (719, 722, 723, 720), (720, 723, 724, 721), (722, 725, 726, 723), (723, 726, 727, 724), (718, 704, 705, 719), (719, 705, 708, 722), (722, 708, 711, 725), (725, 711, 712, 726), (726, 712, 713, 727), (727, 713, 710, 724), (724, 710, 707, 721), (675, 700, 704, 679), (679, 704, 718, 693), (693, 718, 714, 689), (732, 728, 729, 733), (733, 729, 730, 734), (734, 730, 731, 735), (736, 733, 734, 737), (737, 734, 735, 738), (739, 736, 737, 740), (740, 737, 738, 741), (742, 746, 747, 743), (743, 747, 748, 744), (744, 748, 749, 745), (747, 750, 751, 748), (748, 751, 752, 749), (750, 753, 754, 751), (751, 754, 755, 752), (746, 732, 733, 747), (747, 733, 736, 750), (750, 736, 739, 753), (753, 739, 740, 754), (754, 740, 741, 755), (755, 741, 738, 752), (752, 738, 735, 749), (703, 728, 732, 707), (707, 732, 746, 721), (721, 746, 742, 717), (760, 756, 757, 761), (761, 757, 758, 762), (762, 758, 759, 763), (764, 761, 762, 765), (765, 762, 763, 766), (767, 764, 765, 768), (768, 765, 766, 769), (770, 774, 775, 771), (771, 775, 776, 772), (772, 776, 777, 773), (775, 778, 779, 776), (776, 779, 780, 777), (778, 781, 782, 779), (779, 782, 783, 780), (774, 760, 761, 775), (775, 761, 764, 778), (778, 764, 767, 781), (781, 767, 768, 782), (782, 768, 769, 783), (783, 769, 766, 780), (780, 766, 763, 777), (731, 756, 760, 735), (735, 760, 774, 749), (749, 774, 770, 745), (788, 784, 785, 789), (789, 785, 786, 790), (790, 786, 787, 791), (792, 789, 790, 793), (793, 790, 791, 794), (795, 792, 793, 796), (796, 793, 794, 797), (798, 802, 803, 799), (799, 803, 804, 800), (800, 804, 805, 801), (803, 806, 807, 804), (804, 807, 808, 805), (806, 809, 810, 807), (807, 810, 811, 808), (802, 788, 789, 803), (803, 789, 792, 806), (806, 792, 795, 809), (809, 795, 796, 810), (810, 796, 797, 811), (811, 797, 794, 808), (808, 794, 791, 805), (759, 784, 788, 763), (763, 788, 802, 777), (777, 802, 798, 773), (787, 0, 4, 791), (791, 4, 18, 805), (805, 18, 14, 801)])
me_gear.update()

# ---- objects
ob_gear = bpy.data.objects.new('Gear', me_gear)

# ---- transforms, parenting, visibility, modifiers, constraints
ob_gear.location = (0.0, 0.0, 0.0)
_vg = ob_gear.vertex_groups.new(name='Tips')
_vg = ob_gear.vertex_groups.new(name='Valleys')

# ---- collection membership
col_collection.objects.link(ob_gear)

# ---- scene / render settings (as saved in the file)
scene.frame_start = 1; scene.frame_end = 250; scene.frame_set(1)
scene.render.engine = 'BLENDER_EEVEE_NEXT'
scene.cycles.sampling_pattern = 'TABULATED_SOBOL'
scene.view_settings.view_transform = 'Filmic'
bpy.context.view_layer.update()

# ---- added for rendering (the .blend has no active camera and no usable light): camera, sun
cam_auto = bpy.data.cameras.new('AutoCamera')
cam_auto.lens = 50.0
cam_auto.sensor_width = 36.0
cam_auto.clip_end = 1000.0
ob_auto_camera = bpy.data.objects.new('AutoCamera', cam_auto)
scene.collection.objects.link(ob_auto_camera)
ob_auto_camera.location = (5.74086, -6.88989, 4.59275)
ob_auto_camera.rotation_euler = (1.09748, -7.21219e-08, 0.694738)
scene.camera = ob_auto_camera
light_auto_sun = bpy.data.lights.new('AutoSun', 'SUN')
light_auto_sun.energy = 3.0
light_auto_sun.angle = 0.0523599
ob_auto_sun = bpy.data.objects.new('AutoSun', light_auto_sun)
scene.collection.objects.link(ob_auto_sun)
ob_auto_sun.rotation_euler = (0.872665, 0.174533, 0.523599)
bpy.context.view_layer.update()
